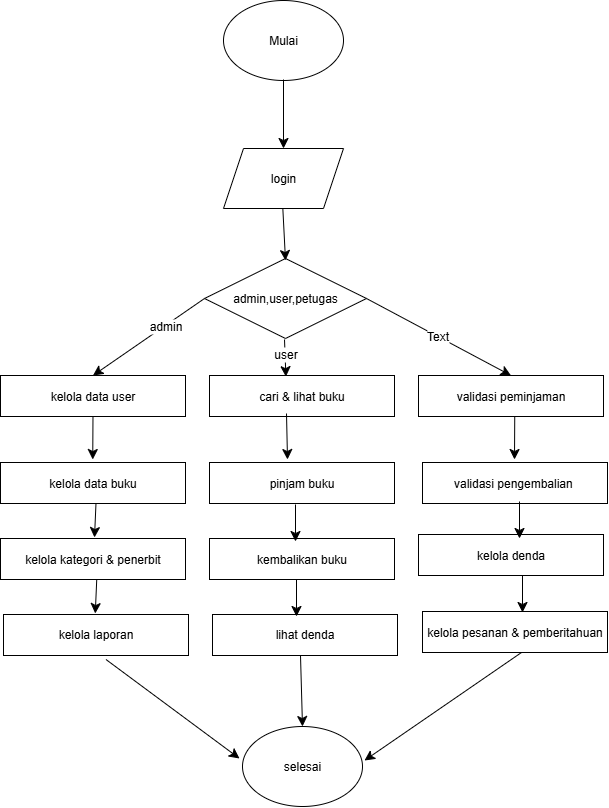

The diagram above was exported from draw.io. Its source (the exported page's mxGraphModel, read from the mxfile embedded in the PNG):
<mxGraphModel dx="1889" dy="877" grid="0" gridSize="10" guides="1" tooltips="1" connect="1" arrows="1" fold="1" page="0" pageScale="1" pageWidth="850" pageHeight="1100" math="0" shadow="0">
  <root>
    <mxCell id="0" />
    <mxCell id="1" parent="0" />
    <mxCell id="VduQ61673rfdcDaqlCEO-1" value="Mulai" style="ellipse;whiteSpace=wrap;html=1;" vertex="1" parent="1">
      <mxGeometry x="12" y="11" width="120" height="80" as="geometry" />
    </mxCell>
    <mxCell id="VduQ61673rfdcDaqlCEO-2" value="login" style="shape=parallelogram;perimeter=parallelogramPerimeter;whiteSpace=wrap;html=1;fixedSize=1;" vertex="1" parent="1">
      <mxGeometry x="12" y="159" width="120" height="60" as="geometry" />
    </mxCell>
    <mxCell id="VduQ61673rfdcDaqlCEO-3" value="admin,user,petugas" style="rhombus;whiteSpace=wrap;html=1;" vertex="1" parent="1">
      <mxGeometry x="-7" y="269" width="162" height="80" as="geometry" />
    </mxCell>
    <mxCell id="VduQ61673rfdcDaqlCEO-4" value="kelola data user" style="rounded=0;whiteSpace=wrap;html=1;" vertex="1" parent="1">
      <mxGeometry x="-211" y="386" width="185" height="41" as="geometry" />
    </mxCell>
    <mxCell id="VduQ61673rfdcDaqlCEO-5" value="kelola data buku" style="rounded=0;whiteSpace=wrap;html=1;" vertex="1" parent="1">
      <mxGeometry x="-211" y="473" width="185" height="41" as="geometry" />
    </mxCell>
    <mxCell id="VduQ61673rfdcDaqlCEO-6" value="kelola kategori &amp;amp; penerbit" style="rounded=0;whiteSpace=wrap;html=1;" vertex="1" parent="1">
      <mxGeometry x="-211" y="549" width="185" height="41" as="geometry" />
    </mxCell>
    <mxCell id="VduQ61673rfdcDaqlCEO-7" value="kelola laporan" style="rounded=0;whiteSpace=wrap;html=1;" vertex="1" parent="1">
      <mxGeometry x="-208" y="625" width="185" height="41" as="geometry" />
    </mxCell>
    <mxCell id="VduQ61673rfdcDaqlCEO-8" value="cari &amp;amp; lihat buku" style="rounded=0;whiteSpace=wrap;html=1;" vertex="1" parent="1">
      <mxGeometry x="-2" y="386" width="185" height="41" as="geometry" />
    </mxCell>
    <mxCell id="VduQ61673rfdcDaqlCEO-9" value="pinjam buku" style="rounded=0;whiteSpace=wrap;html=1;" vertex="1" parent="1">
      <mxGeometry x="-2" y="473" width="185" height="41" as="geometry" />
    </mxCell>
    <mxCell id="VduQ61673rfdcDaqlCEO-10" value="kembalikan buku" style="rounded=0;whiteSpace=wrap;html=1;" vertex="1" parent="1">
      <mxGeometry x="-2" y="549" width="185" height="41" as="geometry" />
    </mxCell>
    <mxCell id="VduQ61673rfdcDaqlCEO-11" value="lihat denda" style="rounded=0;whiteSpace=wrap;html=1;" vertex="1" parent="1">
      <mxGeometry x="1" y="625" width="185" height="41" as="geometry" />
    </mxCell>
    <mxCell id="VduQ61673rfdcDaqlCEO-12" value="validasi peminjaman" style="rounded=0;whiteSpace=wrap;html=1;" vertex="1" parent="1">
      <mxGeometry x="207" y="386" width="185" height="41" as="geometry" />
    </mxCell>
    <mxCell id="VduQ61673rfdcDaqlCEO-13" value="validasi pengembalian&amp;nbsp;" style="rounded=0;whiteSpace=wrap;html=1;" vertex="1" parent="1">
      <mxGeometry x="211" y="473" width="185" height="41" as="geometry" />
    </mxCell>
    <mxCell id="VduQ61673rfdcDaqlCEO-14" value="kelola denda" style="rounded=0;whiteSpace=wrap;html=1;" vertex="1" parent="1">
      <mxGeometry x="207" y="545" width="185" height="41" as="geometry" />
    </mxCell>
    <mxCell id="VduQ61673rfdcDaqlCEO-15" value="kelola pesanan &amp;amp; pemberitahuan" style="rounded=0;whiteSpace=wrap;html=1;" vertex="1" parent="1">
      <mxGeometry x="211" y="622" width="185" height="41" as="geometry" />
    </mxCell>
    <mxCell id="VduQ61673rfdcDaqlCEO-17" value="" style="endArrow=classic;html=1;rounded=0;fontSize=12;startSize=8;endSize=8;curved=1;entryX=0.5;entryY=0;entryDx=0;entryDy=0;" edge="1" parent="1" target="VduQ61673rfdcDaqlCEO-2">
      <mxGeometry width="50" height="50" relative="1" as="geometry">
        <mxPoint x="72" y="90" as="sourcePoint" />
        <mxPoint x="122" y="40" as="targetPoint" />
      </mxGeometry>
    </mxCell>
    <mxCell id="VduQ61673rfdcDaqlCEO-18" value="" style="endArrow=classic;html=1;rounded=0;fontSize=12;startSize=8;endSize=8;curved=1;" edge="1" parent="1">
      <mxGeometry width="50" height="50" relative="1" as="geometry">
        <mxPoint x="71.33" y="219" as="sourcePoint" />
        <mxPoint x="74" y="271" as="targetPoint" />
      </mxGeometry>
    </mxCell>
    <mxCell id="VduQ61673rfdcDaqlCEO-19" value="" style="endArrow=classic;html=1;rounded=0;fontSize=12;startSize=8;endSize=8;curved=1;entryX=0.5;entryY=0;entryDx=0;entryDy=0;" edge="1" parent="1" target="VduQ61673rfdcDaqlCEO-4">
      <mxGeometry width="50" height="50" relative="1" as="geometry">
        <mxPoint x="-7" y="309" as="sourcePoint" />
        <mxPoint x="-7" y="378" as="targetPoint" />
      </mxGeometry>
    </mxCell>
    <mxCell id="VduQ61673rfdcDaqlCEO-37" value="admin" style="edgeLabel;html=1;align=center;verticalAlign=middle;resizable=0;points=[];fontSize=12;" vertex="1" connectable="0" parent="VduQ61673rfdcDaqlCEO-19">
      <mxGeometry x="-0.2948" y="-1" relative="1" as="geometry">
        <mxPoint y="1" as="offset" />
      </mxGeometry>
    </mxCell>
    <mxCell id="VduQ61673rfdcDaqlCEO-20" value="" style="endArrow=classic;html=1;rounded=0;fontSize=12;startSize=8;endSize=8;curved=1;entryX=0.413;entryY=0.028;entryDx=0;entryDy=0;entryPerimeter=0;" edge="1" parent="1" target="VduQ61673rfdcDaqlCEO-8">
      <mxGeometry width="50" height="50" relative="1" as="geometry">
        <mxPoint x="73" y="350" as="sourcePoint" />
        <mxPoint x="-38" y="427" as="targetPoint" />
      </mxGeometry>
    </mxCell>
    <mxCell id="VduQ61673rfdcDaqlCEO-38" value="user" style="edgeLabel;html=1;align=center;verticalAlign=middle;resizable=0;points=[];fontSize=12;" vertex="1" connectable="0" parent="VduQ61673rfdcDaqlCEO-20">
      <mxGeometry x="-0.2391" relative="1" as="geometry">
        <mxPoint as="offset" />
      </mxGeometry>
    </mxCell>
    <mxCell id="VduQ61673rfdcDaqlCEO-22" value="" style="endArrow=classic;html=1;rounded=0;fontSize=12;startSize=8;endSize=8;curved=1;entryX=0.5;entryY=0;entryDx=0;entryDy=0;" edge="1" parent="1" target="VduQ61673rfdcDaqlCEO-12">
      <mxGeometry width="50" height="50" relative="1" as="geometry">
        <mxPoint x="155" y="309" as="sourcePoint" />
        <mxPoint x="44" y="386" as="targetPoint" />
      </mxGeometry>
    </mxCell>
    <mxCell id="VduQ61673rfdcDaqlCEO-39" value="Text" style="edgeLabel;html=1;align=center;verticalAlign=middle;resizable=0;points=[];fontSize=12;" vertex="1" connectable="0" parent="VduQ61673rfdcDaqlCEO-22">
      <mxGeometry x="-0.0384" y="1" relative="1" as="geometry">
        <mxPoint y="1" as="offset" />
      </mxGeometry>
    </mxCell>
    <mxCell id="VduQ61673rfdcDaqlCEO-23" value="" style="endArrow=classic;html=1;rounded=0;fontSize=12;startSize=8;endSize=8;curved=1;" edge="1" parent="1">
      <mxGeometry width="50" height="50" relative="1" as="geometry">
        <mxPoint x="75" y="424" as="sourcePoint" />
        <mxPoint x="76" y="470" as="targetPoint" />
      </mxGeometry>
    </mxCell>
    <mxCell id="VduQ61673rfdcDaqlCEO-24" value="" style="endArrow=classic;html=1;rounded=0;fontSize=12;startSize=8;endSize=8;curved=1;" edge="1" parent="1">
      <mxGeometry width="50" height="50" relative="1" as="geometry">
        <mxPoint x="84" y="515" as="sourcePoint" />
        <mxPoint x="84" y="552" as="targetPoint" />
      </mxGeometry>
    </mxCell>
    <mxCell id="VduQ61673rfdcDaqlCEO-25" value="" style="endArrow=classic;html=1;rounded=0;fontSize=12;startSize=8;endSize=8;curved=1;" edge="1" parent="1">
      <mxGeometry width="50" height="50" relative="1" as="geometry">
        <mxPoint x="85" y="590" as="sourcePoint" />
        <mxPoint x="85" y="627" as="targetPoint" />
      </mxGeometry>
    </mxCell>
    <mxCell id="VduQ61673rfdcDaqlCEO-26" value="" style="endArrow=classic;html=1;rounded=0;fontSize=12;startSize=8;endSize=8;curved=1;" edge="1" parent="1">
      <mxGeometry width="50" height="50" relative="1" as="geometry">
        <mxPoint x="311" y="586" as="sourcePoint" />
        <mxPoint x="311" y="623" as="targetPoint" />
      </mxGeometry>
    </mxCell>
    <mxCell id="VduQ61673rfdcDaqlCEO-27" value="" style="endArrow=classic;html=1;rounded=0;fontSize=12;startSize=8;endSize=8;curved=1;" edge="1" parent="1">
      <mxGeometry width="50" height="50" relative="1" as="geometry">
        <mxPoint x="308" y="512" as="sourcePoint" />
        <mxPoint x="308" y="549" as="targetPoint" />
      </mxGeometry>
    </mxCell>
    <mxCell id="VduQ61673rfdcDaqlCEO-28" value="" style="endArrow=classic;html=1;rounded=0;fontSize=12;startSize=8;endSize=8;curved=1;" edge="1" parent="1">
      <mxGeometry width="50" height="50" relative="1" as="geometry">
        <mxPoint x="303.24" y="427" as="sourcePoint" />
        <mxPoint x="303" y="470" as="targetPoint" />
      </mxGeometry>
    </mxCell>
    <mxCell id="VduQ61673rfdcDaqlCEO-30" value="" style="endArrow=classic;html=1;rounded=0;fontSize=12;startSize=8;endSize=8;curved=1;" edge="1" parent="1">
      <mxGeometry width="50" height="50" relative="1" as="geometry">
        <mxPoint x="-118.51999999999998" y="427" as="sourcePoint" />
        <mxPoint x="-118.75999999999999" y="470" as="targetPoint" />
      </mxGeometry>
    </mxCell>
    <mxCell id="VduQ61673rfdcDaqlCEO-31" value="" style="endArrow=classic;html=1;rounded=0;fontSize=12;startSize=8;endSize=8;curved=1;" edge="1" parent="1">
      <mxGeometry width="50" height="50" relative="1" as="geometry">
        <mxPoint x="-115.52" y="514" as="sourcePoint" />
        <mxPoint x="-117" y="548" as="targetPoint" />
      </mxGeometry>
    </mxCell>
    <mxCell id="VduQ61673rfdcDaqlCEO-32" value="" style="endArrow=classic;html=1;rounded=0;fontSize=12;startSize=8;endSize=8;curved=1;" edge="1" parent="1">
      <mxGeometry width="50" height="50" relative="1" as="geometry">
        <mxPoint x="-114.75999999999999" y="590" as="sourcePoint" />
        <mxPoint x="-116.24" y="624" as="targetPoint" />
      </mxGeometry>
    </mxCell>
    <mxCell id="VduQ61673rfdcDaqlCEO-33" value="" style="endArrow=classic;html=1;rounded=0;fontSize=12;startSize=8;endSize=8;curved=1;" edge="1" parent="1">
      <mxGeometry width="50" height="50" relative="1" as="geometry">
        <mxPoint x="-105.52" y="670" as="sourcePoint" />
        <mxPoint x="28" y="769" as="targetPoint" />
      </mxGeometry>
    </mxCell>
    <mxCell id="VduQ61673rfdcDaqlCEO-34" value="selesai" style="ellipse;whiteSpace=wrap;html=1;" vertex="1" parent="1">
      <mxGeometry x="31" y="737" width="120" height="80" as="geometry" />
    </mxCell>
    <mxCell id="VduQ61673rfdcDaqlCEO-35" value="" style="endArrow=classic;html=1;rounded=0;fontSize=12;startSize=8;endSize=8;curved=1;" edge="1" parent="1">
      <mxGeometry width="50" height="50" relative="1" as="geometry">
        <mxPoint x="310" y="663" as="sourcePoint" />
        <mxPoint x="153" y="771" as="targetPoint" />
      </mxGeometry>
    </mxCell>
    <mxCell id="VduQ61673rfdcDaqlCEO-36" value="" style="endArrow=classic;html=1;rounded=0;fontSize=12;startSize=8;endSize=8;curved=1;entryX=0.5;entryY=0;entryDx=0;entryDy=0;" edge="1" parent="1" target="VduQ61673rfdcDaqlCEO-34">
      <mxGeometry width="50" height="50" relative="1" as="geometry">
        <mxPoint x="89" y="666" as="sourcePoint" />
        <mxPoint x="24" y="707" as="targetPoint" />
      </mxGeometry>
    </mxCell>
  </root>
</mxGraphModel>